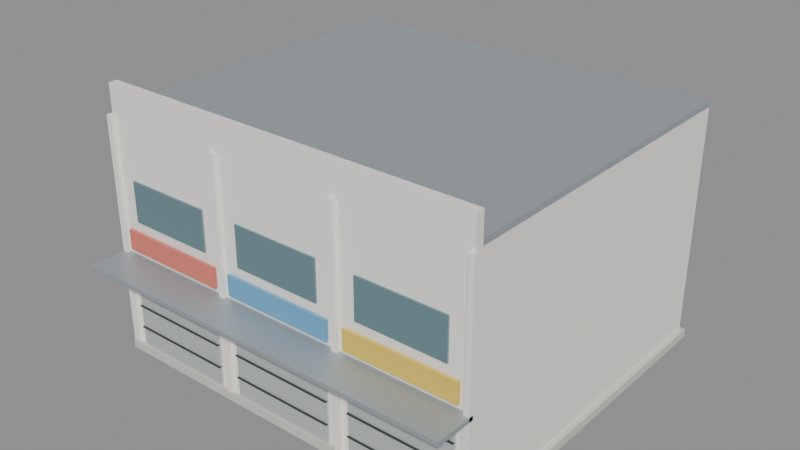 # Source: shophouse.blend  (saved by Blender 5.2.45; exported with 4.5.12 LTS)
import bpy
from mathutils import Matrix  # noqa: F401  (used for matrix-valued properties, if any)

bpy.ops.wm.read_factory_settings(use_empty=True)
scene = bpy.context.scene
scene.name = 'Scene'

# ---- materials (node trees are filled in below, after node groups)
mat_concrete = bpy.data.materials.new('concrete')
mat_dinding = bpy.data.materials.new('dinding')
mat_roof_metal = bpy.data.materials.new('roof_metal')
mat_grey = bpy.data.materials.new('grey')
mat_window = bpy.data.materials.new('window')
mat_papan_0 = bpy.data.materials.new('papan_0')
mat_dark = bpy.data.materials.new('dark')
mat_papan_1 = bpy.data.materials.new('papan_1')
mat_papan_2 = bpy.data.materials.new('papan_2')

# ---- material node trees
mat_concrete.use_nodes = True; mat_concrete.node_tree.nodes.clear()
_N = mat_concrete.node_tree.nodes; _L = mat_concrete.node_tree.links
n0 = _N.new('ShaderNodeBsdfPrincipled'); n0.name = 'Principled BSDF'; n0.location = (-200, 100)
n0.inputs[0].default_value = (0.62, 0.62, 0.58, 1.0)
n0.inputs[2].default_value = 0.9
n0.inputs[10].default_value = 0.005
n1 = _N.new('ShaderNodeOutputMaterial'); n1.name = 'Material Output'; n1.location = (200, 100)
_L.new(n0.outputs[0], n1.inputs[0])
n1.is_active_output = True
mat_dinding.use_nodes = True; mat_dinding.node_tree.nodes.clear()
_N = mat_dinding.node_tree.nodes; _L = mat_dinding.node_tree.links
n0 = _N.new('ShaderNodeBsdfPrincipled'); n0.name = 'Principled BSDF'; n0.location = (-200, 100)
n0.inputs[0].default_value = (0.92, 0.9, 0.84, 1.0)
n0.inputs[2].default_value = 0.85
n0.inputs[10].default_value = 0.005
n1 = _N.new('ShaderNodeOutputMaterial'); n1.name = 'Material Output'; n1.location = (200, 100)
_L.new(n0.outputs[0], n1.inputs[0])
n1.is_active_output = True
mat_roof_metal.use_nodes = True; mat_roof_metal.node_tree.nodes.clear()
_N = mat_roof_metal.node_tree.nodes; _L = mat_roof_metal.node_tree.links
n0 = _N.new('ShaderNodeBsdfPrincipled'); n0.name = 'Principled BSDF'; n0.location = (-200, 100)
n0.inputs[0].default_value = (0.42, 0.47, 0.5, 1.0)
n0.inputs[1].default_value = 0.4
n0.inputs[10].default_value = 0.005
n1 = _N.new('ShaderNodeOutputMaterial'); n1.name = 'Material Output'; n1.location = (200, 100)
_L.new(n0.outputs[0], n1.inputs[0])
n1.is_active_output = True
mat_grey.use_nodes = True; mat_grey.node_tree.nodes.clear()
_N = mat_grey.node_tree.nodes; _L = mat_grey.node_tree.links
n0 = _N.new('ShaderNodeBsdfPrincipled'); n0.name = 'Principled BSDF'; n0.location = (-200, 100)
n0.inputs[0].default_value = (0.55, 0.6, 0.57, 1.0)
n0.inputs[1].default_value = 0.2
n0.inputs[10].default_value = 0.005
n1 = _N.new('ShaderNodeOutputMaterial'); n1.name = 'Material Output'; n1.location = (200, 100)
_L.new(n0.outputs[0], n1.inputs[0])
n1.is_active_output = True
mat_window.use_nodes = True; mat_window.node_tree.nodes.clear()
_N = mat_window.node_tree.nodes; _L = mat_window.node_tree.links
n0 = _N.new('ShaderNodeBsdfPrincipled'); n0.name = 'Principled BSDF'; n0.location = (-200, 100)
n0.inputs[0].default_value = (0.18, 0.3, 0.34, 1.0)
n0.inputs[1].default_value = 0.3
n0.inputs[2].default_value = 0.15
n0.inputs[10].default_value = 0.005
n1 = _N.new('ShaderNodeOutputMaterial'); n1.name = 'Material Output'; n1.location = (200, 100)
_L.new(n0.outputs[0], n1.inputs[0])
n1.is_active_output = True
mat_papan_0.use_nodes = True; mat_papan_0.node_tree.nodes.clear()
_N = mat_papan_0.node_tree.nodes; _L = mat_papan_0.node_tree.links
n0 = _N.new('ShaderNodeBsdfPrincipled'); n0.name = 'Principled BSDF'; n0.location = (-200, 100)
n0.inputs[0].default_value = (0.75, 0.2, 0.15, 1.0)
n0.inputs[10].default_value = 0.005
n1 = _N.new('ShaderNodeOutputMaterial'); n1.name = 'Material Output'; n1.location = (200, 100)
_L.new(n0.outputs[0], n1.inputs[0])
n1.is_active_output = True
mat_dark.use_nodes = True; mat_dark.node_tree.nodes.clear()
_N = mat_dark.node_tree.nodes; _L = mat_dark.node_tree.links
n0 = _N.new('ShaderNodeBsdfPrincipled'); n0.name = 'Principled BSDF'; n0.location = (-200, 100)
n0.inputs[0].default_value = (0.04, 0.05, 0.045, 1.0)
n0.inputs[2].default_value = 0.4
n0.inputs[10].default_value = 0.005
n1 = _N.new('ShaderNodeOutputMaterial'); n1.name = 'Material Output'; n1.location = (200, 100)
_L.new(n0.outputs[0], n1.inputs[0])
n1.is_active_output = True
mat_papan_1.use_nodes = True; mat_papan_1.node_tree.nodes.clear()
_N = mat_papan_1.node_tree.nodes; _L = mat_papan_1.node_tree.links
n0 = _N.new('ShaderNodeBsdfPrincipled'); n0.name = 'Principled BSDF'; n0.location = (-200, 100)
n0.inputs[0].default_value = (0.15, 0.4, 0.65, 1.0)
n0.inputs[10].default_value = 0.005
n1 = _N.new('ShaderNodeOutputMaterial'); n1.name = 'Material Output'; n1.location = (200, 100)
_L.new(n0.outputs[0], n1.inputs[0])
n1.is_active_output = True
mat_papan_2.use_nodes = True; mat_papan_2.node_tree.nodes.clear()
_N = mat_papan_2.node_tree.nodes; _L = mat_papan_2.node_tree.links
n0 = _N.new('ShaderNodeBsdfPrincipled'); n0.name = 'Principled BSDF'; n0.location = (-200, 100)
n0.inputs[0].default_value = (0.85, 0.6, 0.1, 1.0)
n0.inputs[10].default_value = 0.005
n1 = _N.new('ShaderNodeOutputMaterial'); n1.name = 'Material Output'; n1.location = (200, 100)
_L.new(n0.outputs[0], n1.inputs[0])
n1.is_active_output = True

# ---- meshes
me_walls_001 = bpy.data.meshes.new('walls.001')
me_walls_001.from_pydata([(-6.9, -6.15, -0.15), (-6.9, -6.15, 0.15), (-6.9, 6.15, -0.15), (-6.9, 6.15, 0.15), (6.9, -6.15, -0.15), (6.9, -6.15, 0.15), (6.9, 6.15, -0.15), (6.9, 6.15, 0.15), (-6.75, -6.0, 0.15), (-6.75, -6.0, 8.15), (-6.75, 6.0, 0.15), (-6.75, 6.0, 8.15), (6.75, -6.0, 0.15), (6.75, -6.0, 8.15), (6.75, 6.0, 0.15), (6.75, 6.0, 8.15), (-6.75, -6.0, 8.15), (-6.75, -6.0, 9.15), (-6.75, -5.7, 8.15), (-6.75, -5.7, 9.15), (6.75, -6.0, 8.15), (6.75, -6.0, 9.15), (6.75, -5.7, 8.15), (6.75, -5.7, 9.15), (-6.85, -7.4, 3.375), (-6.85, -7.4, 3.525), (-6.85, -6.0, 3.375), (-6.85, -6.0, 3.525), (6.85, -7.4, 3.375), (6.85, -7.4, 3.525), (6.85, -6.0, 3.375), (6.85, -6.0, 3.525), (-6.35, -6.08, 0.15), (-6.35, -6.08, 3.15), (-6.35, -6.0, 0.15), (-6.35, -6.0, 3.15), (-2.65, -6.08, 0.15), (-2.65, -6.08, 3.15), (-2.65, -6.0, 0.15), (-2.65, -6.0, 3.15), (-6.05, -6.06, 4.75), (-6.05, -6.06, 6.15), (-6.05, -6.0, 4.75), (-6.05, -6.0, 6.15), (-2.95, -6.06, 4.75), (-2.95, -6.06, 6.15), (-2.95, -6.0, 4.75), (-2.95, -6.0, 6.15), (-6.45, -6.13, 3.7), (-6.45, -6.13, 4.4), (-6.45, -6.03, 3.7), (-6.45, -6.03, 4.4), (-2.55, -6.13, 3.7), (-2.55, -6.13, 4.4), (-2.55, -6.03, 3.7), (-2.55, -6.03, 4.4), (-6.35, -6.14, 0.83), (-6.35, -6.14, 0.87), (-6.35, -6.04, 0.83), (-6.35, -6.04, 0.87), (-2.65, -6.14, 0.83), (-2.65, -6.14, 0.87), (-2.65, -6.04, 0.83), (-2.65, -6.04, 0.87), (-6.35, -6.14, 1.63), (-6.35, -6.14, 1.67), (-6.35, -6.04, 1.63), (-6.35, -6.04, 1.67), (-2.65, -6.14, 1.63), (-2.65, -6.14, 1.67), (-2.65, -6.04, 1.63), (-2.65, -6.04, 1.67), (-6.35, -6.14, 2.43), (-6.35, -6.14, 2.47), (-6.35, -6.04, 2.43), (-6.35, -6.04, 2.47), (-2.65, -6.14, 2.43), (-2.65, -6.14, 2.47), (-2.65, -6.04, 2.43), (-2.65, -6.04, 2.47), (-1.85, -6.08, 0.15), (-1.85, -6.08, 3.15), (-1.85, -6.0, 0.15), (-1.85, -6.0, 3.15), (1.85, -6.08, 0.15), (1.85, -6.08, 3.15), (1.85, -6.0, 0.15), (1.85, -6.0, 3.15), (-1.55, -6.06, 4.75), (-1.55, -6.06, 6.15), (-1.55, -6.0, 4.75), (-1.55, -6.0, 6.15), (1.55, -6.06, 4.75), (1.55, -6.06, 6.15), (1.55, -6.0, 4.75), (1.55, -6.0, 6.15), (-1.95, -6.13, 3.7), (-1.95, -6.13, 4.4), (-1.95, -6.03, 3.7), (-1.95, -6.03, 4.4), (1.95, -6.13, 3.7), (1.95, -6.13, 4.4), (1.95, -6.03, 3.7), (1.95, -6.03, 4.4), (-1.85, -6.14, 0.83), (-1.85, -6.14, 0.87), (-1.85, -6.04, 0.83), (-1.85, -6.04, 0.87), (1.85, -6.14, 0.83), (1.85, -6.14, 0.87), (1.85, -6.04, 0.83), (1.85, -6.04, 0.87), (-1.85, -6.14, 1.63), (-1.85, -6.14, 1.67), (-1.85, -6.04, 1.63), (-1.85, -6.04, 1.67), (1.85, -6.14, 1.63), (1.85, -6.14, 1.67), (1.85, -6.04, 1.63), (1.85, -6.04, 1.67), (-1.85, -6.14, 2.43), (-1.85, -6.14, 2.47), (-1.85, -6.04, 2.43), (-1.85, -6.04, 2.47), (1.85, -6.14, 2.43), (1.85, -6.14, 2.47), (1.85, -6.04, 2.43), (1.85, -6.04, 2.47), (2.65, -6.08, 0.15), (2.65, -6.08, 3.15), (2.65, -6.0, 0.15), (2.65, -6.0, 3.15), (6.35, -6.08, 0.15), (6.35, -6.08, 3.15), (6.35, -6.0, 0.15), (6.35, -6.0, 3.15), (2.95, -6.06, 4.75), (2.95, -6.06, 6.15), (2.95, -6.0, 4.75), (2.95, -6.0, 6.15), (6.05, -6.06, 4.75), (6.05, -6.06, 6.15), (6.05, -6.0, 4.75), (6.05, -6.0, 6.15), (2.55, -6.13, 3.7), (2.55, -6.13, 4.4), (2.55, -6.03, 3.7), (2.55, -6.03, 4.4), (6.45, -6.13, 3.7), (6.45, -6.13, 4.4), (6.45, -6.03, 3.7), (6.45, -6.03, 4.4), (2.65, -6.14, 0.83), (2.65, -6.14, 0.87), (2.65, -6.04, 0.83), (2.65, -6.04, 0.87), (6.35, -6.14, 0.83), (6.35, -6.14, 0.87), (6.35, -6.04, 0.83), (6.35, -6.04, 0.87), (2.65, -6.14, 1.63), (2.65, -6.14, 1.67), (2.65, -6.04, 1.63), (2.65, -6.04, 1.67), (6.35, -6.14, 1.63), (6.35, -6.14, 1.67), (6.35, -6.04, 1.63), (6.35, -6.04, 1.67), (2.65, -6.14, 2.43), (2.65, -6.14, 2.47), (2.65, -6.04, 2.43), (2.65, -6.04, 2.47), (6.35, -6.14, 2.43), (6.35, -6.14, 2.47), (6.35, -6.04, 2.43), (6.35, -6.04, 2.47), (-6.85, -6.15, 0.15), (-6.85, -6.15, 8.15), (-6.85, -5.95, 0.15), (-6.85, -5.95, 8.15), (-6.65, -6.15, 0.15), (-6.65, -6.15, 8.15), (-6.65, -5.95, 0.15), (-6.65, -5.95, 8.15), (-2.35, -6.15, 0.15), (-2.35, -6.15, 8.15), (-2.35, -5.95, 0.15), (-2.35, -5.95, 8.15), (-2.15, -6.15, 0.15), (-2.15, -6.15, 8.15), (-2.15, -5.95, 0.15), (-2.15, -5.95, 8.15), (2.15, -6.15, 0.15), (2.15, -6.15, 8.15), (2.15, -5.95, 0.15), (2.15, -5.95, 8.15), (2.35, -6.15, 0.15), (2.35, -6.15, 8.15), (2.35, -5.95, 0.15), (2.35, -5.95, 8.15), (6.65, -6.15, 0.15), (6.65, -6.15, 8.15), (6.65, -5.95, 0.15), (6.65, -5.95, 8.15), (6.85, -6.15, 0.15), (6.85, -6.15, 8.15), (6.85, -5.95, 0.15), (6.85, -5.95, 8.15)], [], [(0, 1, 3, 2), (2, 3, 7, 6), (6, 7, 5, 4), (4, 5, 1, 0), (2, 6, 4, 0), (7, 3, 1, 5), (8, 9, 11, 10), (10, 11, 15, 14), (14, 15, 13, 12), (12, 13, 9, 8), (10, 14, 12, 8), (15, 11, 9, 13), (16, 17, 19, 18), (18, 19, 23, 22), (22, 23, 21, 20), (20, 21, 17, 16), (18, 22, 20, 16), (23, 19, 17, 21), (24, 25, 27, 26), (26, 27, 31, 30), (30, 31, 29, 28), (28, 29, 25, 24), (26, 30, 28, 24), (31, 27, 25, 29), (32, 33, 35, 34), (34, 35, 39, 38), (38, 39, 37, 36), (36, 37, 33, 32), (34, 38, 36, 32), (39, 35, 33, 37), (40, 41, 43, 42), (42, 43, 47, 46), (46, 47, 45, 44), (44, 45, 41, 40), (42, 46, 44, 40), (47, 43, 41, 45), (48, 49, 51, 50), (50, 51, 55, 54), (54, 55, 53, 52), (52, 53, 49, 48), (50, 54, 52, 48), (55, 51, 49, 53), (56, 57, 59, 58), (58, 59, 63, 62), (62, 63, 61, 60), (60, 61, 57, 56), (58, 62, 60, 56), (63, 59, 57, 61), (64, 65, 67, 66), (66, 67, 71, 70), (70, 71, 69, 68), (68, 69, 65, 64), (66, 70, 68, 64), (71, 67, 65, 69), (72, 73, 75, 74), (74, 75, 79, 78), (78, 79, 77, 76), (76, 77, 73, 72), (74, 78, 76, 72), (79, 75, 73, 77), (80, 81, 83, 82), (82, 83, 87, 86), (86, 87, 85, 84), (84, 85, 81, 80), (82, 86, 84, 80), (87, 83, 81, 85), (88, 89, 91, 90), (90, 91, 95, 94), (94, 95, 93, 92), (92, 93, 89, 88), (90, 94, 92, 88), (95, 91, 89, 93), (96, 97, 99, 98), (98, 99, 103, 102), (102, 103, 101, 100), (100, 101, 97, 96), (98, 102, 100, 96), (103, 99, 97, 101), (104, 105, 107, 106), (106, 107, 111, 110), (110, 111, 109, 108), (108, 109, 105, 104), (106, 110, 108, 104), (111, 107, 105, 109), (112, 113, 115, 114), (114, 115, 119, 118), (118, 119, 117, 116), (116, 117, 113, 112), (114, 118, 116, 112), (119, 115, 113, 117), (120, 121, 123, 122), (122, 123, 127, 126), (126, 127, 125, 124), (124, 125, 121, 120), (122, 126, 124, 120), (127, 123, 121, 125), (128, 129, 131, 130), (130, 131, 135, 134), (134, 135, 133, 132), (132, 133, 129, 128), (130, 134, 132, 128), (135, 131, 129, 133), (136, 137, 139, 138), (138, 139, 143, 142), (142, 143, 141, 140), (140, 141, 137, 136), (138, 142, 140, 136), (143, 139, 137, 141), (144, 145, 147, 146), (146, 147, 151, 150), (150, 151, 149, 148), (148, 149, 145, 144), (146, 150, 148, 144), (151, 147, 145, 149), (152, 153, 155, 154), (154, 155, 159, 158), (158, 159, 157, 156), (156, 157, 153, 152), (154, 158, 156, 152), (159, 155, 153, 157), (160, 161, 163, 162), (162, 163, 167, 166), (166, 167, 165, 164), (164, 165, 161, 160), (162, 166, 164, 160), (167, 163, 161, 165), (168, 169, 171, 170), (170, 171, 175, 174), (174, 175, 173, 172), (172, 173, 169, 168), (170, 174, 172, 168), (175, 171, 169, 173), (176, 177, 179, 178), (178, 179, 183, 182), (182, 183, 181, 180), (180, 181, 177, 176), (178, 182, 180, 176), (183, 179, 177, 181), (184, 185, 187, 186), (186, 187, 191, 190), (190, 191, 189, 188), (188, 189, 185, 184), (186, 190, 188, 184), (191, 187, 185, 189), (192, 193, 195, 194), (194, 195, 199, 198), (198, 199, 197, 196), (196, 197, 193, 192), (194, 198, 196, 192), (199, 195, 193, 197), (200, 201, 203, 202), (202, 203, 207, 206), (206, 207, 205, 204), (204, 205, 201, 200), (202, 206, 204, 200), (207, 203, 201, 205)])
me_walls_001.polygons.foreach_set('material_index', [0, 0, 0, 0, 0, 0, 1, 1, 1, 1, 1, 1, 1, 1, 1, 1, 1, 1, 2, 2, 2, 2, 2, 2, 3, 3, 3, 3, 3, 3, 4, 4, 4, 4, 4, 4, 5, 5, 5, 5, 5, 5, 6, 6, 6, 6, 6, 6, 6, 6, 6, 6, 6, 6, 6, 6, 6, 6, 6, 6, 3, 3, 3, 3, 3, 3, 4, 4, 4, 4, 4, 4, 7, 7, 7, 7, 7, 7, 6, 6, 6, 6, 6, 6, 6, 6, 6, 6, 6, 6, 6, 6, 6, 6, 6, 6, 3, 3, 3, 3, 3, 3, 4, 4, 4, 4, 4, 4, 8, 8, 8, 8, 8, 8, 6, 6, 6, 6, 6, 6, 6, 6, 6, 6, 6, 6, 6, 6, 6, 6, 6, 6, 1, 1, 1, 1, 1, 1, 1, 1, 1, 1, 1, 1, 1, 1, 1, 1, 1, 1, 1, 1, 1, 1, 1, 1])
_uv = me_walls_001.uv_layers.new(name='UVMap')
_uv.uv.foreach_set('vector', [0.375, 0.0, 0.625, 0.0, 0.625, 0.25, 0.375, 0.25, 0.375, 0.25, 0.625, 0.25, 0.625, 0.5, 0.375, 0.5, 0.375, 0.5, 0.625, 0.5, 0.625, 0.75, 0.375, 0.75, 0.375, 0.75, 0.625, 0.75, 0.625, 1.0, 0.375, 1.0, 0.125, 0.5, 0.375, 0.5, 0.375, 0.75, 0.125, 0.75, 0.625, 0.5, 0.875, 0.5, 0.875, 0.75, 0.625, 0.75, 0.375, 0.0, 0.625, 0.0, 0.625, 0.25, 0.375, 0.25, 0.375, 0.25, 0.625, 0.25, 0.625, 0.5, 0.375, 0.5, 0.375, 0.5, 0.625, 0.5, 0.625, 0.75, 0.375, 0.75, 0.375, 0.75, 0.625, 0.75, 0.625, 1.0, 0.375, 1.0, 0.125, 0.5, 0.375, 0.5, 0.375, 0.75, 0.125, 0.75, 0.625, 0.5, 0.875, 0.5, 0.875, 0.75, 0.625, 0.75, 0.375, 0.0, 0.625, 0.0, 0.625, 0.25, 0.375, 0.25, 0.375, 0.25, 0.625, 0.25, 0.625, 0.5, 0.375, 0.5, 0.375, 0.5, 0.625, 0.5, 0.625, 0.75, 0.375, 0.75, 0.375, 0.75, 0.625, 0.75, 0.625, 1.0, 0.375, 1.0, 0.125, 0.5, 0.375, 0.5, 0.375, 0.75, 0.125, 0.75, 0.625, 0.5, 0.875, 0.5, 0.875, 0.75, 0.625, 0.75, 0.375, 0.0, 0.625, 0.0, 0.625, 0.25, 0.375, 0.25, 0.375, 0.25, 0.625, 0.25, 0.625, 0.5, 0.375, 0.5, 0.375, 0.5, 0.625, 0.5, 0.625, 0.75, 0.375, 0.75, 0.375, 0.75, 0.625, 0.75, 0.625, 1.0, 0.375, 1.0, 0.125, 0.5, 0.375, 0.5, 0.375, 0.75, 0.125, 0.75, 0.625, 0.5, 0.875, 0.5, 0.875, 0.75, 0.625, 0.75, 0.375, 0.0, 0.625, 0.0, 0.625, 0.25, 0.375, 0.25, 0.375, 0.25, 0.625, 0.25, 0.625, 0.5, 0.375, 0.5, 0.375, 0.5, 0.625, 0.5, 0.625, 0.75, 0.375, 0.75, 0.375, 0.75, 0.625, 0.75, 0.625, 1.0, 0.375, 1.0, 0.125, 0.5, 0.375, 0.5, 0.375, 0.75, 0.125, 0.75, 0.625, 0.5, 0.875, 0.5, 0.875, 0.75, 0.625, 0.75, 0.375, 0.0, 0.625, 0.0, 0.625, 0.25, 0.375, 0.25, 0.375, 0.25, 0.625, 0.25, 0.625, 0.5, 0.375, 0.5, 0.375, 0.5, 0.625, 0.5, 0.625, 0.75, 0.375, 0.75, 0.375, 0.75, 0.625, 0.75, 0.625, 1.0, 0.375, 1.0, 0.125, 0.5, 0.375, 0.5, 0.375, 0.75, 0.125, 0.75, 0.625, 0.5, 0.875, 0.5, 0.875, 0.75, 0.625, 0.75, 0.375, 0.0, 0.625, 0.0, 0.625, 0.25, 0.375, 0.25, 0.375, 0.25, 0.625, 0.25, 0.625, 0.5, 0.375, 0.5, 0.375, 0.5, 0.625, 0.5, 0.625, 0.75, 0.375, 0.75, 0.375, 0.75, 0.625, 0.75, 0.625, 1.0, 0.375, 1.0, 0.125, 0.5, 0.375, 0.5, 0.375, 0.75, 0.125, 0.75, 0.625, 0.5, 0.875, 0.5, 0.875, 0.75, 0.625, 0.75, 0.375, 0.0, 0.625, 0.0, 0.625, 0.25, 0.375, 0.25, 0.375, 0.25, 0.625, 0.25, 0.625, 0.5, 0.375, 0.5, 0.375, 0.5, 0.625, 0.5, 0.625, 0.75, 0.375, 0.75, 0.375, 0.75, 0.625, 0.75, 0.625, 1.0, 0.375, 1.0, 0.125, 0.5, 0.375, 0.5, 0.375, 0.75, 0.125, 0.75, 0.625, 0.5, 0.875, 0.5, 0.875, 0.75, 0.625, 0.75, 0.375, 0.0, 0.625, 0.0, 0.625, 0.25, 0.375, 0.25, 0.375, 0.25, 0.625, 0.25, 0.625, 0.5, 0.375, 0.5, 0.375, 0.5, 0.625, 0.5, 0.625, 0.75, 0.375, 0.75, 0.375, 0.75, 0.625, 0.75, 0.625, 1.0, 0.375, 1.0, 0.125, 0.5, 0.375, 0.5, 0.375, 0.75, 0.125, 0.75, 0.625, 0.5, 0.875, 0.5, 0.875, 0.75, 0.625, 0.75, 0.375, 0.0, 0.625, 0.0, 0.625, 0.25, 0.375, 0.25, 0.375, 0.25, 0.625, 0.25, 0.625, 0.5, 0.375, 0.5, 0.375, 0.5, 0.625, 0.5, 0.625, 0.75, 0.375, 0.75, 0.375, 0.75, 0.625, 0.75, 0.625, 1.0, 0.375, 1.0, 0.125, 0.5, 0.375, 0.5, 0.375, 0.75, 0.125, 0.75, 0.625, 0.5, 0.875, 0.5, 0.875, 0.75, 0.625, 0.75, 0.375, 0.0, 0.625, 0.0, 0.625, 0.25, 0.375, 0.25, 0.375, 0.25, 0.625, 0.25, 0.625, 0.5, 0.375, 0.5, 0.375, 0.5, 0.625, 0.5, 0.625, 0.75, 0.375, 0.75, 0.375, 0.75, 0.625, 0.75, 0.625, 1.0, 0.375, 1.0, 0.125, 0.5, 0.375, 0.5, 0.375, 0.75, 0.125, 0.75, 0.625, 0.5, 0.875, 0.5, 0.875, 0.75, 0.625, 0.75, 0.375, 0.0, 0.625, 0.0, 0.625, 0.25, 0.375, 0.25, 0.375, 0.25, 0.625, 0.25, 0.625, 0.5, 0.375, 0.5, 0.375, 0.5, 0.625, 0.5, 0.625, 0.75, 0.375, 0.75, 0.375, 0.75, 0.625, 0.75, 0.625, 1.0, 0.375, 1.0, 0.125, 0.5, 0.375, 0.5, 0.375, 0.75, 0.125, 0.75, 0.625, 0.5, 0.875, 0.5, 0.875, 0.75, 0.625, 0.75, 0.375, 0.0, 0.625, 0.0, 0.625, 0.25, 0.375, 0.25, 0.375, 0.25, 0.625, 0.25, 0.625, 0.5, 0.375, 0.5, 0.375, 0.5, 0.625, 0.5, 0.625, 0.75, 0.375, 0.75, 0.375, 0.75, 0.625, 0.75, 0.625, 1.0, 0.375, 1.0, 0.125, 0.5, 0.375, 0.5, 0.375, 0.75, 0.125, 0.75, 0.625, 0.5, 0.875, 0.5, 0.875, 0.75, 0.625, 0.75, 0.375, 0.0, 0.625, 0.0, 0.625, 0.25, 0.375, 0.25, 0.375, 0.25, 0.625, 0.25, 0.625, 0.5, 0.375, 0.5, 0.375, 0.5, 0.625, 0.5, 0.625, 0.75, 0.375, 0.75, 0.375, 0.75, 0.625, 0.75, 0.625, 1.0, 0.375, 1.0, 0.125, 0.5, 0.375, 0.5, 0.375, 0.75, 0.125, 0.75, 0.625, 0.5, 0.875, 0.5, 0.875, 0.75, 0.625, 0.75, 0.375, 0.0, 0.625, 0.0, 0.625, 0.25, 0.375, 0.25, 0.375, 0.25, 0.625, 0.25, 0.625, 0.5, 0.375, 0.5, 0.375, 0.5, 0.625, 0.5, 0.625, 0.75, 0.375, 0.75, 0.375, 0.75, 0.625, 0.75, 0.625, 1.0, 0.375, 1.0, 0.125, 0.5, 0.375, 0.5, 0.375, 0.75, 0.125, 0.75, 0.625, 0.5, 0.875, 0.5, 0.875, 0.75, 0.625, 0.75, 0.375, 0.0, 0.625, 0.0, 0.625, 0.25, 0.375, 0.25, 0.375, 0.25, 0.625, 0.25, 0.625, 0.5, 0.375, 0.5, 0.375, 0.5, 0.625, 0.5, 0.625, 0.75, 0.375, 0.75, 0.375, 0.75, 0.625, 0.75, 0.625, 1.0, 0.375, 1.0, 0.125, 0.5, 0.375, 0.5, 0.375, 0.75, 0.125, 0.75, 0.625, 0.5, 0.875, 0.5, 0.875, 0.75, 0.625, 0.75, 0.375, 0.0, 0.625, 0.0, 0.625, 0.25, 0.375, 0.25, 0.375, 0.25, 0.625, 0.25, 0.625, 0.5, 0.375, 0.5, 0.375, 0.5, 0.625, 0.5, 0.625, 0.75, 0.375, 0.75, 0.375, 0.75, 0.625, 0.75, 0.625, 1.0, 0.375, 1.0, 0.125, 0.5, 0.375, 0.5, 0.375, 0.75, 0.125, 0.75, 0.625, 0.5, 0.875, 0.5, 0.875, 0.75, 0.625, 0.75, 0.375, 0.0, 0.625, 0.0, 0.625, 0.25, 0.375, 0.25, 0.375, 0.25, 0.625, 0.25, 0.625, 0.5, 0.375, 0.5, 0.375, 0.5, 0.625, 0.5, 0.625, 0.75, 0.375, 0.75, 0.375, 0.75, 0.625, 0.75, 0.625, 1.0, 0.375, 1.0, 0.125, 0.5, 0.375, 0.5, 0.375, 0.75, 0.125, 0.75, 0.625, 0.5, 0.875, 0.5, 0.875, 0.75, 0.625, 0.75, 0.375, 0.0, 0.625, 0.0, 0.625, 0.25, 0.375, 0.25, 0.375, 0.25, 0.625, 0.25, 0.625, 0.5, 0.375, 0.5, 0.375, 0.5, 0.625, 0.5, 0.625, 0.75, 0.375, 0.75, 0.375, 0.75, 0.625, 0.75, 0.625, 1.0, 0.375, 1.0, 0.125, 0.5, 0.375, 0.5, 0.375, 0.75, 0.125, 0.75, 0.625, 0.5, 0.875, 0.5, 0.875, 0.75, 0.625, 0.75, 0.375, 0.0, 0.625, 0.0, 0.625, 0.25, 0.375, 0.25, 0.375, 0.25, 0.625, 0.25, 0.625, 0.5, 0.375, 0.5, 0.375, 0.5, 0.625, 0.5, 0.625, 0.75, 0.375, 0.75, 0.375, 0.75, 0.625, 0.75, 0.625, 1.0, 0.375, 1.0, 0.125, 0.5, 0.375, 0.5, 0.375, 0.75, 0.125, 0.75, 0.625, 0.5, 0.875, 0.5, 0.875, 0.75, 0.625, 0.75, 0.375, 0.0, 0.625, 0.0, 0.625, 0.25, 0.375, 0.25, 0.375, 0.25, 0.625, 0.25, 0.625, 0.5, 0.375, 0.5, 0.375, 0.5, 0.625, 0.5, 0.625, 0.75, 0.375, 0.75, 0.375, 0.75, 0.625, 0.75, 0.625, 1.0, 0.375, 1.0, 0.125, 0.5, 0.375, 0.5, 0.375, 0.75, 0.125, 0.75, 0.625, 0.5, 0.875, 0.5, 0.875, 0.75, 0.625, 0.75, 0.375, 0.0, 0.625, 0.0, 0.625, 0.25, 0.375, 0.25, 0.375, 0.25, 0.625, 0.25, 0.625, 0.5, 0.375, 0.5, 0.375, 0.5, 0.625, 0.5, 0.625, 0.75, 0.375, 0.75, 0.375, 0.75, 0.625, 0.75, 0.625, 1.0, 0.375, 1.0, 0.125, 0.5, 0.375, 0.5, 0.375, 0.75, 0.125, 0.75, 0.625, 0.5, 0.875, 0.5, 0.875, 0.75, 0.625, 0.75, 0.375, 0.0, 0.625, 0.0, 0.625, 0.25, 0.375, 0.25, 0.375, 0.25, 0.625, 0.25, 0.625, 0.5, 0.375, 0.5, 0.375, 0.5, 0.625, 0.5, 0.625, 0.75, 0.375, 0.75, 0.375, 0.75, 0.625, 0.75, 0.625, 1.0, 0.375, 1.0, 0.125, 0.5, 0.375, 0.5, 0.375, 0.75, 0.125, 0.75, 0.625, 0.5, 0.875, 0.5, 0.875, 0.75, 0.625, 0.75, 0.375, 0.0, 0.625, 0.0, 0.625, 0.25, 0.375, 0.25, 0.375, 0.25, 0.625, 0.25, 0.625, 0.5, 0.375, 0.5, 0.375, 0.5, 0.625, 0.5, 0.625, 0.75, 0.375, 0.75, 0.375, 0.75, 0.625, 0.75, 0.625, 1.0, 0.375, 1.0, 0.125, 0.5, 0.375, 0.5, 0.375, 0.75, 0.125, 0.75, 0.625, 0.5, 0.875, 0.5, 0.875, 0.75, 0.625, 0.75, 0.375, 0.0, 0.625, 0.0, 0.625, 0.25, 0.375, 0.25, 0.375, 0.25, 0.625, 0.25, 0.625, 0.5, 0.375, 0.5, 0.375, 0.5, 0.625, 0.5, 0.625, 0.75, 0.375, 0.75, 0.375, 0.75, 0.625, 0.75, 0.625, 1.0, 0.375, 1.0, 0.125, 0.5, 0.375, 0.5, 0.375, 0.75, 0.125, 0.75, 0.625, 0.5, 0.875, 0.5, 0.875, 0.75, 0.625, 0.75, 0.375, 0.0, 0.625, 0.0, 0.625, 0.25, 0.375, 0.25, 0.375, 0.25, 0.625, 0.25, 0.625, 0.5, 0.375, 0.5, 0.375, 0.5, 0.625, 0.5, 0.625, 0.75, 0.375, 0.75, 0.375, 0.75, 0.625, 0.75, 0.625, 1.0, 0.375, 1.0, 0.125, 0.5, 0.375, 0.5, 0.375, 0.75, 0.125, 0.75, 0.625, 0.5, 0.875, 0.5, 0.875, 0.75, 0.625, 0.75])
me_walls_001.materials.append(mat_concrete)
me_walls_001.materials.append(mat_dinding)
me_walls_001.materials.append(mat_roof_metal)
me_walls_001.materials.append(mat_grey)
me_walls_001.materials.append(mat_window)
me_walls_001.materials.append(mat_papan_0)
me_walls_001.materials.append(mat_dark)
me_walls_001.materials.append(mat_papan_1)
me_walls_001.materials.append(mat_papan_2)
me_walls_001.update()
me_roof = bpy.data.meshes.new('roof')
me_roof.from_pydata([(-6.75, -5.85, -0.1), (-6.75, -5.85, 0.1), (-6.75, 5.85, -0.1), (-6.75, 5.85, 0.1), (6.75, -5.85, -0.1), (6.75, -5.85, 0.1), (6.75, 5.85, -0.1), (6.75, 5.85, 0.1)], [], [(0, 1, 3, 2), (2, 3, 7, 6), (6, 7, 5, 4), (4, 5, 1, 0), (2, 6, 4, 0), (7, 3, 1, 5)])
_uv = me_roof.uv_layers.new(name='UVMap')
_uv.uv.foreach_set('vector', [0.375, 0.0, 0.625, 0.0, 0.625, 0.25, 0.375, 0.25, 0.375, 0.25, 0.625, 0.25, 0.625, 0.5, 0.375, 0.5, 0.375, 0.5, 0.625, 0.5, 0.625, 0.75, 0.375, 0.75, 0.375, 0.75, 0.625, 0.75, 0.625, 1.0, 0.375, 1.0, 0.125, 0.5, 0.375, 0.5, 0.375, 0.75, 0.125, 0.75, 0.625, 0.5, 0.875, 0.5, 0.875, 0.75, 0.625, 0.75])
me_roof.materials.append(mat_roof_metal)
me_roof.update()

# ---- objects
ob_walls = bpy.data.objects.new('walls', me_walls_001)
ob_roof = bpy.data.objects.new('roof', me_roof)

# ---- transforms, parenting, visibility, modifiers, constraints
ob_walls.location = (0.0, 0.0, 0.15)
ob_roof.location = (0.0, 0.15, 8.4)

# ---- collection membership
scene.collection.objects.link(ob_walls)
scene.collection.objects.link(ob_roof)

# ---- scene / render settings (as saved in the file)
scene.frame_start = 1; scene.frame_end = 250; scene.frame_set(1)
scene.render.engine = 'BLENDER_EEVEE_NEXT'
scene.render.bake_bias = 0.0
scene.render.bake_samples = 0
scene.render.compositor_device = 'GPU'
scene.eevee.use_volume_custom_range = False
scene.eevee.fast_gi_thickness_near = 0.1
scene.eevee.fast_gi_thickness_far = 0.0
scene.eevee.ray_tracing_options.screen_trace_thickness = 0.1
bpy.context.view_layer.update()

# ---- added for rendering (the .blend has no active camera and no usable light): camera, sun + grey world if the file has none
cam_auto = bpy.data.cameras.new('AutoCamera')
cam_auto.lens = 50.0
cam_auto.sensor_width = 36.0
cam_auto.clip_end = 1000.0
ob_auto_camera = bpy.data.objects.new('AutoCamera', cam_auto)
scene.collection.objects.link(ob_auto_camera)
ob_auto_camera.location = (19.8553, -24.4514, 20.5343)
ob_auto_camera.rotation_euler = (1.09748, -7.21219e-08, 0.694738)
scene.camera = ob_auto_camera
light_auto_sun = bpy.data.lights.new('AutoSun', 'SUN')
light_auto_sun.energy = 3.0
light_auto_sun.angle = 0.0523599
ob_auto_sun = bpy.data.objects.new('AutoSun', light_auto_sun)
scene.collection.objects.link(ob_auto_sun)
ob_auto_sun.rotation_euler = (0.872665, 0.174533, 0.523599)
if scene.world is None:
    world_auto = bpy.data.worlds.new('AutoWorld')
    world_auto.color = (0.3, 0.3, 0.3)
    scene.world = world_auto
bpy.context.view_layer.update()
